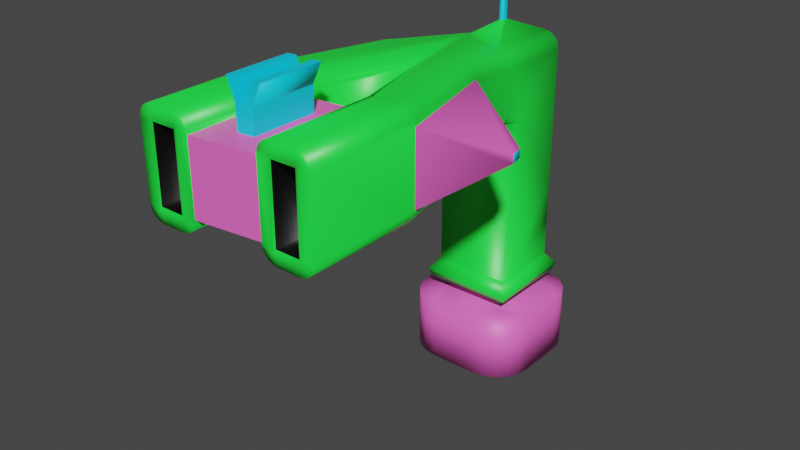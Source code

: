 # Source: Uzi.blend  (saved by Blender 2.82.7; exported with 4.5.12 LTS)
import bpy
from mathutils import Matrix  # noqa: F401  (used for matrix-valued properties, if any)

bpy.ops.wm.read_factory_settings(use_empty=True)
scene = bpy.context.scene
scene.name = 'Scene'

# ---- collections
col_collection = bpy.data.collections.new('Collection'); scene.collection.children.link(col_collection)

# ---- materials (node trees are filled in below, after node groups)
mat_material = bpy.data.materials.new('Material')
mat_material.alpha_threshold = 0.0
mat_material.use_transparent_shadow = False
mat_material.line_color = (0.0, 0.0, 0.0, 1.0)
mat_material_001 = bpy.data.materials.new('Material.001')
mat_material_001.use_transparent_shadow = False
mat_material_002 = bpy.data.materials.new('Material.002')
mat_material_002.use_transparent_shadow = False
mat_material_003 = bpy.data.materials.new('Material.003')
mat_material_003.use_transparent_shadow = False

# ---- material node trees
mat_material.use_nodes = True; mat_material.node_tree.nodes.clear()
_N = mat_material.node_tree.nodes; _L = mat_material.node_tree.links
n0 = _N.new('ShaderNodeOutputMaterial'); n0.name = 'Material Output'; n0.location = (300, 300)
n1 = _N.new('ShaderNodeBsdfPrincipled'); n1.name = 'Principled BSDF'; n1.location = (10, 300)
n1.distribution = 'GGX'
n1.subsurface_method = 'BURLEY'
n1.inputs[0].default_value = (0.01573, 1.0, 0.05956, 1.0)
n1.inputs[2].default_value = 0.4
n1.inputs[3].default_value = 1.45
n1.inputs[27].default_value = (0.0, 0.0, 0.0, 1.0)
n1.inputs[28].default_value = 1.0
_L.new(n1.outputs[0], n0.inputs[0])
n0.is_active_output = True
mat_material_001.use_nodes = True; mat_material_001.node_tree.nodes.clear()
_N = mat_material_001.node_tree.nodes; _L = mat_material_001.node_tree.links
n0 = _N.new('ShaderNodeOutputMaterial'); n0.name = 'Material Output'; n0.location = (300, 300)
n1 = _N.new('ShaderNodeBsdfPrincipled'); n1.name = 'Principled BSDF'; n1.location = (10, 300)
n1.distribution = 'GGX'
n1.subsurface_method = 'BURLEY'
n1.inputs[0].default_value = (0.0, 0.0, 0.0, 1.0)
n1.inputs[3].default_value = 1.45
n1.inputs[27].default_value = (0.0, 0.0, 0.0, 1.0)
n1.inputs[28].default_value = 1.0
_L.new(n1.outputs[0], n0.inputs[0])
n0.is_active_output = True
mat_material_002.use_nodes = True; mat_material_002.node_tree.nodes.clear()
_N = mat_material_002.node_tree.nodes; _L = mat_material_002.node_tree.links
n0 = _N.new('ShaderNodeOutputMaterial'); n0.name = 'Material Output'; n0.location = (300, 300)
n1 = _N.new('ShaderNodeBsdfPrincipled'); n1.name = 'Principled BSDF'; n1.location = (10, 300)
n1.distribution = 'GGX'
n1.subsurface_method = 'BURLEY'
n1.inputs[0].default_value = (1.0, 0.1431, 0.634, 1.0)
n1.inputs[3].default_value = 1.45
n1.inputs[27].default_value = (0.0, 0.0, 0.0, 1.0)
n1.inputs[28].default_value = 1.0
_L.new(n1.outputs[0], n0.inputs[0])
n0.is_active_output = True
mat_material_003.use_nodes = True; mat_material_003.node_tree.nodes.clear()
_N = mat_material_003.node_tree.nodes; _L = mat_material_003.node_tree.links
n0 = _N.new('ShaderNodeOutputMaterial'); n0.name = 'Material Output'; n0.location = (300, 300)
n1 = _N.new('ShaderNodeBsdfPrincipled'); n1.name = 'Principled BSDF'; n1.location = (10, 300)
n1.distribution = 'GGX'
n1.subsurface_method = 'BURLEY'
n1.inputs[0].default_value = (0.001053, 0.6857, 1.0, 1.0)
n1.inputs[3].default_value = 1.45
n1.inputs[27].default_value = (0.0, 0.0, 0.0, 1.0)
n1.inputs[28].default_value = 1.0
_L.new(n1.outputs[0], n0.inputs[0])
n0.is_active_output = True

# ---- world
world_world = bpy.data.worlds.new('World'); scene.world = world_world
world_world.use_nodes = True; world_world.node_tree.nodes.clear()
_N = world_world.node_tree.nodes; _L = world_world.node_tree.links
n0 = _N.new('ShaderNodeOutputWorld'); n0.name = 'World Output'; n0.location = (300, 300)
n1 = _N.new('ShaderNodeBackground'); n1.name = 'Background'; n1.location = (10, 300)
n1.inputs[0].default_value = (0.05088, 0.05088, 0.05088, 1.0)
_L.new(n1.outputs[0], n0.inputs[0])
n0.is_active_output = True
world_world.color = (0.05088, 0.05088, 0.05088)
world_world.use_sun_shadow = False
world_world.sun_shadow_jitter_overblur = 0.0

# ---- meshes
me_cube_001 = bpy.data.meshes.new('Cube.001')
me_cube_001.from_pydata([(-1.0, -1.0, -1.0), (-1.0, 1.0, -1.0), (-1.0, 1.0, 3.323), (1.0, -1.0, -1.0), (1.0, 1.0, -1.0), (1.0, 1.0, 3.323), (-1.01, 1.01, -1.008), (-0.7951, 0.7951, -1.602), (-1.242, 1.242, -1.305), (-1.164, 1.164, -1.523), (-0.7951, -0.7951, -1.602), (-1.01, -1.01, -1.008), (-1.164, -1.164, -1.523), (-1.242, -1.242, -1.305), (1.01, 1.01, -1.008), (0.7951, 0.7951, -1.602), (1.242, 1.242, -1.305), (1.164, 1.164, -1.523), (1.01, -1.01, -1.008), (0.7951, -0.7951, -1.602), (1.242, -1.242, -1.305), (1.164, -1.164, -1.523), (0.001729, 1.0, -1.0), (0.001729, -1.0, -1.0), (0.001729, -1.0, 3.323), (0.001729, 1.0, 5.207), (0.001729, -1.0, 5.207), (0.001375, 0.7951, -1.602), (0.002013, 1.164, -1.523), (0.002149, 1.242, -1.305), (0.001747, 1.01, -1.008), (0.001375, -0.7951, -1.602), (0.002013, -1.164, -1.523), (0.002149, -1.242, -1.305), (0.001747, -1.01, -1.008), (-1.382, -8.37, 3.314), (-2.025, -8.37, 3.314), (-2.025, -8.37, 5.216), (-1.382, -8.37, 5.216), (1.763, -8.176, 5.216), (1.763, -8.176, 3.314), (1.125, -8.176, 3.314), (1.125, -8.176, 5.216), (-1.382, -9.211, 3.314), (-2.025, -9.211, 3.314), (-2.025, -9.211, 5.216), (-1.382, -9.211, 5.216), (1.763, -9.017, 5.216), (1.763, -9.017, 3.314), (1.125, -9.017, 3.314), (1.125, -9.017, 5.216), (-0.5825, -1.0, 3.323), (-1.0, -1.0, 3.734), (-1.0, -0.5917, 3.323), (-1.0, -1.0, 2.915), (-0.7115, -1.0, 3.343), (-0.8279, -1.0, 3.402), (-0.9203, -1.0, 3.492), (-0.9796, -1.0, 3.607), (1.0, -1.0, 3.745), (0.5741, -1.0, 3.323), (1.0, -1.0, 2.915), (1.0, -0.5917, 3.323), (0.9792, -1.0, 3.615), (0.9187, -1.0, 3.497), (0.8245, -1.0, 3.404), (0.7057, -1.0, 3.344), (0.5788, -1.0, 5.207), (1.0, -1.0, 4.788), (0.709, -1.0, 5.186), (0.8264, -1.0, 5.127), (0.9196, -1.0, 5.034), (0.9794, -1.0, 4.918), (0.5793, 1.0, 5.207), (1.0, 1.0, 4.789), (0.7093, 1.0, 5.186), (0.8266, 1.0, 5.127), (0.9197, 1.0, 5.034), (0.9794, 1.0, 4.918), (-1.0, 1.0, 4.796), (-0.5855, 1.0, 5.207), (-0.9797, 1.0, 4.923), (-0.9208, 1.0, 5.038), (-0.8291, 1.0, 5.128), (-0.7136, 1.0, 5.187), (-1.0, -1.0, 4.796), (-0.5852, -1.0, 5.207), (-0.9797, -1.0, 4.923), (-0.9208, -1.0, 5.038), (-0.829, -1.0, 5.128), (-0.7134, -1.0, 5.187), (1.428, -3.046, 3.342), (1.002, -3.046, 2.92), (1.407, -3.046, 3.212), (1.346, -3.046, 3.094), (1.252, -3.046, 3.001), (1.133, -3.046, 2.941), (-1.01, -3.046, 2.92), (-1.428, -3.046, 3.331), (-1.139, -3.046, 2.94), (-1.256, -3.046, 2.999), (-1.348, -3.046, 3.089), (-1.407, -3.046, 3.204), (-1.428, -3.046, 5.199), (-1.013, -3.046, 5.61), (-1.408, -3.046, 5.326), (-1.349, -3.046, 5.441), (-1.257, -3.046, 5.531), (-1.141, -3.046, 5.59), (1.005, -3.046, 5.61), (1.428, -3.046, 5.19), (1.136, -3.046, 5.589), (1.254, -3.046, 5.53), (1.347, -3.046, 5.437), (1.407, -3.046, 5.32), (0.06017, -1.512, 2.92), (0.002469, -3.046, 3.338), (0.04234, -1.986, 2.94), (0.02626, -2.414, 3.0), (0.01349, -2.753, 3.092), (0.005294, -2.971, 3.209), (0.002469, -3.046, 5.192), (0.06017, -1.512, 5.61), (0.005294, -2.971, 5.321), (0.01349, -2.753, 5.438), (0.02626, -2.414, 5.53), (0.04234, -1.986, 5.589), (-0.9885, -6.243, 3.337), (-1.406, -6.243, 2.92), (-1.009, -6.243, 3.208), (-1.068, -6.243, 3.092), (-1.161, -6.243, 3.0), (-1.277, -6.243, 2.94), (-2.002, -6.243, 2.92), (-2.419, -6.243, 3.331), (-2.131, -6.243, 2.94), (-2.247, -6.243, 2.998), (-2.339, -6.243, 3.089), (-2.398, -6.243, 3.204), (-2.419, -6.243, 5.2), (-2.004, -6.243, 5.61), (-2.398, -6.243, 5.326), (-2.34, -6.243, 5.441), (-2.248, -6.243, 5.531), (-2.132, -6.243, 5.59), (-1.406, -6.243, 5.61), (-0.3454, -6.817, 5.192), (-1.277, -6.243, 5.589), (-1.161, -6.243, 5.53), (-1.068, -6.243, 5.438), (-1.009, -6.243, 5.322), (1.733, -6.049, 5.61), (2.157, -6.049, 5.189), (1.862, -6.042, 5.589), (1.98, -6.039, 5.529), (2.074, -6.039, 5.436), (2.135, -6.042, 5.319), (2.157, -6.049, 3.344), (1.73, -6.049, 2.92), (2.135, -6.042, 3.213), (2.073, -6.039, 3.095), (1.978, -6.039, 3.001), (1.86, -6.042, 2.941), (1.162, -6.049, 2.92), (0.7316, -6.049, 3.339), (1.031, -6.055, 2.941), (0.9115, -6.059, 3.0), (0.8162, -6.059, 3.093), (0.7542, -6.055, 3.21), (0.08847, -6.768, 5.191), (1.162, -6.049, 5.61), (0.7542, -6.055, 5.32), (0.8162, -6.059, 5.437), (0.9115, -6.059, 5.53), (1.031, -6.055, 5.589), (1.733, -6.049, 5.61), (2.157, -6.049, 5.188), (1.864, -6.049, 5.589), (1.982, -6.049, 5.529), (2.076, -6.049, 5.436), (2.136, -6.049, 5.318), (2.157, -6.049, 3.344), (1.73, -6.049, 2.92), (2.136, -6.049, 3.213), (2.075, -6.049, 3.095), (1.981, -6.049, 3.001), (1.862, -6.049, 2.941), (1.162, -6.049, 2.92), (0.7316, -6.049, 3.34), (1.029, -6.049, 2.941), (0.9089, -6.049, 3.0), (0.8137, -6.049, 3.093), (0.7527, -6.049, 3.21), (0.7316, -6.049, 5.189), (1.162, -6.049, 5.61), (0.7527, -6.049, 5.319), (0.8137, -6.049, 5.436), (0.9089, -6.049, 5.529), (1.029, -6.049, 5.589), (-1.406, -9.211, 2.92), (-0.9885, -9.211, 3.336), (-1.277, -9.211, 3.209), (-1.277, -9.211, 2.94), (-1.16, -9.211, 3.0), (-1.068, -9.211, 3.092), (-1.009, -9.211, 3.208), (-2.419, -9.211, 3.331), (-2.002, -9.211, 2.92), (-2.13, -9.211, 3.209), (-2.398, -9.211, 3.204), (-2.339, -9.211, 3.089), (-2.247, -9.211, 2.998), (-2.131, -9.211, 2.94), (-2.004, -9.211, 5.61), (-2.419, -9.211, 5.2), (-2.13, -9.211, 5.321), (-2.132, -9.211, 5.59), (-2.248, -9.211, 5.531), (-2.34, -9.211, 5.441), (-2.399, -9.211, 5.326), (-0.3454, -8.491, 5.192), (-1.406, -9.211, 5.61), (-1.277, -9.211, 5.321), (-1.009, -9.211, 5.322), (-1.068, -9.211, 5.438), (-1.16, -9.211, 5.53), (-1.277, -9.211, 5.589), (2.157, -9.017, 5.189), (1.733, -9.017, 5.61), (1.868, -9.017, 5.321), (2.136, -9.017, 5.319), (2.076, -9.017, 5.436), (1.982, -9.017, 5.529), (1.864, -9.017, 5.589), (1.731, -9.017, 2.92), (2.157, -9.017, 3.343), (1.868, -9.017, 3.209), (1.862, -9.017, 2.941), (1.981, -9.017, 3.001), (2.076, -9.017, 3.094), (2.136, -9.017, 3.212), (0.7316, -9.017, 3.34), (1.161, -9.017, 2.92), (1.02, -9.017, 3.209), (0.7526, -9.017, 3.21), (0.8136, -9.017, 3.093), (0.9085, -9.017, 3.0), (1.028, -9.017, 2.941), (1.161, -9.017, 5.61), (0.08847, -8.442, 5.191), (1.02, -9.017, 5.321), (1.028, -9.017, 5.589), (0.9085, -9.017, 5.53), (0.8136, -9.017, 5.437), (0.7526, -9.017, 5.32), (-0.9885, -9.211, 5.193), (-0.9885, -6.243, 5.193), (0.7316, -9.017, 5.19), (0.7316, -6.049, 5.19), (-0.3442, -8.491, 5.814), (-0.3443, -6.817, 5.813), (0.08958, -8.442, 5.812), (0.08958, -6.768, 5.813), (-0.1284, -9.114, 3.338), (-0.1284, -6.146, 3.338), (-0.1284, -6.146, 5.192), (-0.1284, -9.114, 5.192), (-0.1284, -6.793, 5.192), (-0.1284, -8.467, 5.192), (-0.1273, -6.793, 5.813), (-0.1273, -8.467, 5.813), (0.3326, -8.442, 6.336), (0.3326, -6.768, 6.336), (0.1156, -8.467, 6.337), (0.1156, -6.793, 6.337), (-0.5524, -8.491, 6.341), (-0.5524, -6.817, 6.341), (-0.3355, -6.793, 6.341), (-0.3355, -8.467, 6.341), (-0.001222, 0.08734, 5.584), (-0.001222, -0.08734, 5.584), (0.04923, 0.08734, 5.584), (0.04918, -0.08734, 5.584), (-0.05249, -0.08734, 5.584), (-0.05251, 0.08734, 5.584), (0.04923, 0.08734, 6.269), (0.04918, -0.08734, 6.269), (-0.05249, -0.08734, 6.269), (-0.05251, 0.08734, 6.269), (-0.001222, 0.08734, 6.269), (-0.001222, -0.08734, 6.269), (-1.0, 1.0, 1.1), (1.0, 1.0, 1.1), (0.9482, 1.055, 3.323), (-0.9465, 1.057, 3.323), (0.001729, 1.384, 4.527), (0.6093, 1.318, 3.323), (0.2108, 1.456, 3.323), (-0.2084, 1.456, 3.323), (-0.6072, 1.319, 3.323), (-0.9465, 1.057, 1.1), (0.9482, 1.055, 1.1), (0.001729, 1.439, -0.1341), (-0.6072, 1.319, 1.1), (-0.2084, 1.456, 1.1), (0.2108, 1.456, 1.1), (0.6093, 1.318, 1.1), (1.0, 1.0, 0.04991), (-0.7951, 0.7951, -1.813), (-0.7951, -0.7951, -1.813), (0.001375, 0.7951, -1.813), (0.7951, -0.7951, -1.813), (0.7951, 0.7951, -1.813), (0.001375, -0.7951, -1.813), (-0.7951, 0.7951, -1.89), (-0.7951, -0.7951, -1.89), (0.001375, 0.7951, -1.89), (0.7951, -0.7951, -1.89), (0.7951, 0.7951, -1.89), (0.001375, -0.7951, -1.89), (0.002415, 1.697, -1.985), (0.002415, -1.697, -1.985), (0.002415, 1.697, -3.622), (0.002415, -1.697, -3.622), (-0.6669, 1.697, -1.985), (-1.697, 0.6664, -1.985), (-0.9705, 0.9704, -1.909), (-0.9853, 1.646, -1.985), (-1.273, 1.5, -1.985), (-1.5, 1.272, -1.985), (-1.647, 0.9848, -1.985), (-1.697, -0.6664, -1.985), (-0.6669, -1.697, -1.985), (-0.9705, -0.9704, -1.909), (-1.647, -0.9848, -1.985), (-1.5, -1.272, -1.985), (-1.273, -1.5, -1.985), (-0.9853, -1.646, -1.985), (0.6659, -1.697, -1.985), (1.696, -0.6664, -1.985), (0.9699, -0.97, -1.909), (0.9843, -1.646, -1.985), (1.271, -1.5, -1.985), (1.499, -1.272, -1.985), (1.646, -0.9848, -1.985), (1.696, 0.6664, -1.985), (0.6659, 1.697, -1.985), (0.9699, 0.97, -1.909), (1.646, 0.9848, -1.985), (1.499, 1.272, -1.985), (1.271, 1.5, -1.985), (0.9843, 1.646, -1.985), (-1.697, 0.6664, -3.622), (-0.6669, 1.697, -3.622), (-1.647, 0.9848, -3.622), (-1.5, 1.272, -3.622), (-1.273, 1.5, -3.622), (-0.9853, 1.646, -3.622), (-0.6669, -1.697, -3.622), (-1.697, -0.6664, -3.622), (-0.9853, -1.646, -3.622), (-1.273, -1.5, -3.622), (-1.5, -1.272, -3.622), (-1.647, -0.9848, -3.622), (1.696, -0.6664, -3.622), (0.6659, -1.697, -3.622), (1.646, -0.9848, -3.622), (1.499, -1.272, -3.622), (1.271, -1.5, -3.622), (0.9843, -1.646, -3.622), (0.6659, 1.697, -3.622), (1.696, 0.6664, -3.622), (0.9843, 1.646, -3.622), (1.271, 1.5, -3.622), (1.499, 1.272, -3.622), (1.646, 0.9848, -3.622), (3.381, -4.347, 4.374), (3.296, -3.997, 4.374), (3.296, -3.997, 4.159), (3.381, -4.347, 4.159), (-3.681, -4.416, 4.096), (-3.501, -3.838, 4.096), (-3.501, -3.838, 4.434), (-3.681, -4.416, 4.434)], [], [(51, 24, 115, 97), (295, 294, 2, 79, 81, 82, 83, 84, 80, 25), (59, 68, 110, 91), (0, 54, 53, 2, 291, 1), (26, 86, 104, 122), (26, 67, 282, 280), (22, 4, 14, 30), (4, 3, 18, 14), (23, 0, 11, 34), (7, 27, 310, 308), (7, 10, 12, 9), (9, 12, 13, 8), (8, 13, 11, 6), (27, 7, 9, 28), (28, 9, 8, 29), (29, 8, 6, 30), (19, 15, 17, 21), (21, 17, 16, 20), (20, 16, 14, 18), (31, 19, 21, 32), (32, 21, 20, 33), (33, 20, 18, 34), (0, 1, 6, 11), (4, 307, 292, 5, 62, 61, 3), (85, 52, 98, 103), (91, 110, 377, 378), (115, 92, 158, 163), (59, 62, 5, 74, 68), (24, 60, 92, 115), (3, 61, 60, 24, 23), (2, 53, 52, 85, 79), (139, 103, 382, 383), (291, 2, 294, 300), (13, 33, 34, 11), (12, 32, 33, 13), (10, 31, 32, 12), (16, 29, 30, 14), (17, 28, 29, 16), (15, 27, 28, 17), (19, 31, 313, 311), (3, 23, 34, 18), (1, 22, 30, 6), (22, 302, 301, 292, 307, 4), (67, 26, 122, 109), (86, 26, 280, 283), (301, 293, 5, 292), (43, 44, 208, 207, 199, 201), (109, 122, 170, 151), (133, 128, 199, 207), (122, 104, 140, 145), (163, 158, 182, 187), (97, 115, 128, 133), (116, 121, 256, 127), (121, 116, 164, 258), (145, 140, 213, 221), (151, 170, 194, 175), (181, 176, 227, 235), (258, 164, 188, 193), (36, 35, 38, 37), (41, 40, 39, 42), (157, 152, 176, 181), (268, 249, 261, 270), (187, 182, 234, 242), (175, 194, 248, 228), (139, 134, 206, 214), (46, 43, 201, 200, 255, 222), (45, 46, 222, 221, 213, 215), (47, 48, 236, 235, 227, 229), (44, 45, 215, 214, 206, 208), (50, 47, 229, 228, 248, 250), (49, 50, 250, 257, 241, 243), (48, 49, 243, 242, 234, 236), (35, 36, 44, 43), (36, 37, 45, 44), (37, 38, 46, 45), (38, 35, 43, 46), (39, 40, 48, 47), (40, 41, 49, 48), (42, 39, 47, 50), (41, 42, 50, 49), (51, 55, 56, 57, 58, 52, 53, 54), (59, 63, 64, 65, 66, 60, 61, 62), (199, 202, 201), (202, 203, 201), (203, 204, 201), (204, 205, 201), (205, 200, 201), (206, 209, 208), (209, 210, 208), (210, 211, 208), (211, 212, 208), (212, 207, 208), (213, 216, 215), (216, 217, 215), (217, 218, 215), (218, 219, 215), (219, 214, 215), (255, 223, 222), (223, 224, 222), (224, 225, 222), (225, 226, 222), (226, 221, 222), (227, 230, 229), (230, 231, 229), (231, 232, 229), (232, 233, 229), (233, 228, 229), (234, 237, 236), (237, 238, 236), (238, 239, 236), (239, 240, 236), (240, 235, 236), (241, 244, 243), (244, 245, 243), (245, 246, 243), (246, 247, 243), (247, 242, 243), (248, 251, 250), (251, 252, 250), (252, 253, 250), (253, 254, 250), (254, 257, 250), (73, 67, 69, 75), (75, 69, 70, 76), (76, 70, 71, 77), (77, 71, 72, 78), (78, 72, 68, 74), (86, 80, 84, 90), (90, 84, 83, 89), (89, 83, 82, 88), (88, 82, 81, 87), (87, 81, 79, 85), (85, 103, 105, 87), (87, 105, 106, 88), (88, 106, 107, 89), (89, 107, 108, 90), (90, 108, 104, 86), (110, 68, 72, 114), (114, 72, 71, 113), (113, 71, 70, 112), (112, 70, 69, 111), (111, 69, 67, 109), (51, 97, 99, 55), (55, 99, 100, 56), (56, 100, 101, 57), (57, 101, 102, 58), (58, 102, 98, 52), (92, 60, 66, 96), (96, 66, 65, 95), (95, 65, 64, 94), (94, 64, 63, 93), (93, 63, 59, 91), (116, 127, 129, 120), (120, 129, 130, 119), (119, 130, 131, 118), (118, 131, 132, 117), (117, 132, 128, 115), (134, 98, 102, 138), (138, 102, 101, 137), (137, 101, 100, 136), (136, 100, 99, 135), (135, 99, 97, 133), (103, 139, 141, 105), (105, 141, 142, 106), (106, 142, 143, 107), (107, 143, 144, 108), (108, 144, 140, 104), (256, 121, 123, 150), (150, 123, 124, 149), (149, 124, 125, 148), (148, 125, 126, 147), (147, 126, 122, 145), (109, 151, 153, 111), (111, 153, 154, 112), (112, 154, 155, 113), (113, 155, 156, 114), (114, 156, 152, 110), (158, 92, 96, 162), (162, 96, 95, 161), (161, 95, 94, 160), (160, 94, 93, 159), (159, 93, 91, 157), (164, 116, 120, 168), (168, 120, 119, 167), (167, 119, 118, 166), (166, 118, 117, 165), (165, 117, 115, 163), (170, 122, 126, 174), (174, 126, 125, 173), (173, 125, 124, 172), (172, 124, 123, 171), (171, 123, 121, 258), (258, 193, 195, 171), (171, 195, 196, 172), (172, 196, 197, 173), (173, 197, 198, 174), (174, 198, 194, 170), (176, 152, 156, 180), (180, 156, 155, 179), (179, 155, 154, 178), (178, 154, 153, 177), (177, 153, 151, 175), (182, 158, 162, 186), (186, 162, 161, 185), (185, 161, 160, 184), (184, 160, 159, 183), (183, 159, 157, 181), (163, 187, 189, 165), (165, 189, 190, 166), (166, 190, 191, 167), (167, 191, 192, 168), (168, 192, 188, 164), (133, 207, 212, 135), (135, 212, 211, 136), (136, 211, 210, 137), (137, 210, 209, 138), (138, 209, 206, 134), (213, 140, 144, 216), (216, 144, 143, 217), (217, 143, 142, 218), (218, 142, 141, 219), (219, 141, 139, 214), (187, 242, 247, 189), (189, 247, 246, 190), (190, 246, 245, 191), (191, 245, 244, 192), (192, 244, 241, 188), (248, 194, 198, 251), (251, 198, 197, 252), (252, 197, 196, 253), (253, 196, 195, 254), (254, 195, 193, 257), (181, 235, 240, 183), (183, 240, 239, 184), (184, 239, 238, 185), (185, 238, 237, 186), (186, 237, 234, 182), (255, 256, 150, 223), (223, 150, 149, 224), (224, 149, 148, 225), (225, 148, 147, 226), (226, 147, 145, 221), (127, 200, 205, 129), (129, 205, 204, 130), (130, 204, 203, 131), (131, 203, 202, 132), (132, 202, 199, 128), (227, 176, 180, 230), (230, 180, 179, 231), (231, 179, 178, 232), (232, 178, 177, 233), (233, 177, 175, 228), (23, 24, 51, 54, 0), (164, 258, 257, 241), (263, 264, 164, 241), (266, 263, 241, 257), (264, 265, 258, 164), (220, 146, 256, 255), (169, 249, 257, 258), (267, 169, 258, 265), (268, 220, 255, 266), (261, 262, 272, 271), (249, 169, 262, 261), (267, 146, 260, 269), (146, 220, 259, 260), (169, 267, 269, 262), (270, 269, 277, 278), (249, 268, 266, 257), (146, 267, 265, 256), (127, 256, 265, 264), (255, 200, 263, 266), (200, 127, 264, 263), (220, 268, 270, 259), (274, 273, 271, 272), (269, 270, 273, 274), (270, 261, 271, 273), (262, 269, 274, 272), (276, 275, 278, 277), (259, 270, 278, 275), (269, 260, 276, 277), (260, 259, 275, 276), (67, 73, 281, 282), (25, 80, 284, 279), (80, 86, 283, 284), (73, 25, 279, 281), (283, 280, 290, 287), (289, 288, 287, 290, 286, 285), (280, 282, 286, 290), (284, 283, 287, 288), (279, 284, 288, 289), (281, 279, 289, 285), (282, 281, 285, 286), (1, 291, 300, 302, 22), (293, 296, 295), (296, 297, 295), (297, 298, 295), (298, 299, 295), (299, 294, 295), (300, 303, 302), (303, 304, 302), (304, 305, 302), (305, 306, 302), (306, 301, 302), (293, 301, 306, 296), (296, 306, 305, 297), (297, 305, 304, 298), (298, 304, 303, 299), (299, 303, 300, 294), (5, 293, 295, 25, 73, 75, 76, 77, 78, 74), (308, 310, 316, 314), (311, 313, 319, 317), (15, 19, 311, 312), (31, 10, 309, 313), (27, 15, 312, 310), (10, 7, 308, 309), (318, 317, 340, 339, 345, 347), (324, 320, 322, 353), (310, 312, 318, 316), (312, 311, 317, 318), (309, 308, 314, 315), (313, 309, 315, 319), (316, 318, 347, 346, 320), (352, 354, 355, 356, 357, 353, 322, 323, 358, 360, 361, 362, 363, 359), (345, 339, 364, 371), (315, 314, 326, 325, 331, 333), (320, 346, 370, 322), (338, 321, 323, 365), (322, 370, 372, 373, 374, 375, 371, 364, 366, 367, 368, 369, 365, 323), (321, 332, 358, 323), (319, 315, 333, 332, 321), (317, 319, 321, 338, 340), (331, 325, 352, 359), (324, 327, 326), (327, 328, 326), (328, 329, 326), (329, 330, 326), (330, 325, 326), (331, 334, 333), (334, 335, 333), (335, 336, 333), (336, 337, 333), (337, 332, 333), (338, 341, 340), (341, 342, 340), (342, 343, 340), (343, 344, 340), (344, 339, 340), (345, 348, 347), (348, 349, 347), (349, 350, 347), (350, 351, 347), (351, 346, 347), (345, 371, 375, 348), (348, 375, 374, 349), (349, 374, 373, 350), (350, 373, 372, 351), (351, 372, 370, 346), (338, 365, 369, 341), (341, 369, 368, 342), (342, 368, 367, 343), (343, 367, 366, 344), (344, 366, 364, 339), (324, 353, 357, 327), (327, 357, 356, 328), (328, 356, 355, 329), (329, 355, 354, 330), (330, 354, 352, 325), (358, 332, 337, 360), (360, 337, 336, 361), (361, 336, 335, 362), (362, 335, 334, 363), (363, 334, 331, 359), (314, 316, 320, 324, 326), (378, 377, 376, 379), (110, 152, 376, 377), (157, 91, 378, 379), (152, 157, 379, 376), (382, 381, 380, 383), (103, 98, 381, 382), (98, 134, 380, 381), (134, 139, 383, 380)])
me_cube_001.polygons.foreach_set('use_smooth', [1, 1, 1, 1, 1, 1, 1, 1, 1, 1, 1, 1, 1, 1, 1, 1, 1, 1, 1, 1, 1, 1, 1, 1, 1, 1, 1, 1, 1, 1, 1, 1, 1, 1, 1, 1, 1, 1, 1, 1, 1, 1, 1, 1, 1, 1, 1, 1, 1, 1, 1, 1, 1, 0, 1, 1, 1, 1, 1, 1, 1, 0, 1, 1, 1, 1, 1, 1, 1, 1, 1, 1, 1, 1, 1, 1, 1, 1, 1, 1, 1, 1, 1, 1, 1, 1, 1, 1, 1, 1, 1, 1, 1, 1, 1, 1, 1, 1, 1, 1, 1, 1, 1, 1, 1, 1, 1, 1, 1, 1, 1, 1, 1, 1, 1, 1, 1, 1, 1, 1, 1, 1, 1, 1, 1, 1, 1, 1, 1, 1, 1, 1, 1, 1, 1, 1, 1, 1, 1, 1, 1, 1, 1, 1, 1, 1, 1, 1, 1, 1, 1, 1, 1, 1, 1, 1, 1, 1, 1, 1, 1, 1, 1, 1, 1, 1, 1, 1, 1, 1, 1, 1, 1, 1, 1, 1, 1, 1, 1, 1, 1, 1, 1, 1, 1, 1, 1, 1, 1, 1, 1, 1, 1, 1, 1, 1, 1, 1, 1, 1, 1, 1, 1, 1, 1, 1, 1, 1, 1, 1, 1, 1, 1, 1, 1, 1, 1, 1, 1, 1, 1, 1, 1, 1, 1, 1, 1, 1, 1, 1, 1, 1, 1, 1, 1, 1, 1, 1, 1, 1, 1, 1, 1, 1, 1, 1, 1, 1, 1, 1, 1, 1, 1, 1, 0, 0, 0, 0, 0, 0, 0, 1, 0, 0, 1, 0, 0, 0, 0, 0, 0, 0, 0, 0, 0, 0, 0, 0, 0, 0, 1, 1, 1, 1, 1, 1, 1, 1, 1, 1, 1, 1, 1, 1, 1, 1, 1, 1, 1, 1, 1, 1, 1, 1, 1, 1, 1, 1, 1, 1, 1, 1, 1, 1, 1, 1, 1, 1, 1, 1, 1, 1, 1, 1, 1, 1, 1, 1, 1, 1, 1, 1, 1, 1, 1, 1, 1, 1, 1, 1, 1, 1, 1, 1, 1, 1, 1, 1, 1, 1, 1, 1, 1, 1, 1, 1, 1, 1, 1, 1, 1, 1, 1, 1, 1, 1, 1, 1, 1, 1, 1, 1, 1, 1, 1, 1, 1, 1, 1, 1, 1])
me_cube_001.polygons.foreach_set('material_index', [0, 0, 0, 0, 0, 0, 0, 0, 0, 1, 0, 0, 0, 0, 0, 0, 0, 0, 0, 0, 0, 0, 0, 0, 0, 2, 0, 0, 0, 0, 0, 2, 0, 0, 0, 0, 0, 0, 0, 1, 0, 0, 0, 0, 0, 0, 0, 0, 0, 0, 0, 0, 0, 0, 0, 0, 0, 0, 1, 1, 0, 3, 0, 0, 0, 0, 0, 0, 0, 0, 0, 0, 1, 1, 1, 1, 1, 1, 1, 1, 0, 0, 0, 0, 0, 0, 0, 0, 0, 0, 0, 0, 0, 0, 0, 0, 0, 0, 0, 0, 0, 0, 0, 0, 0, 0, 0, 0, 0, 0, 0, 0, 0, 0, 0, 0, 0, 0, 0, 0, 0, 0, 0, 0, 0, 0, 0, 0, 0, 0, 0, 0, 0, 0, 0, 0, 0, 0, 0, 0, 0, 0, 0, 0, 0, 0, 0, 0, 0, 0, 0, 0, 0, 0, 0, 0, 0, 0, 0, 0, 0, 0, 0, 0, 0, 0, 0, 0, 0, 0, 0, 0, 0, 0, 0, 0, 0, 0, 0, 0, 0, 0, 0, 0, 0, 0, 0, 0, 0, 0, 0, 0, 0, 0, 0, 0, 0, 0, 0, 0, 0, 0, 0, 0, 0, 0, 0, 0, 0, 0, 0, 0, 0, 0, 0, 0, 0, 0, 0, 0, 0, 0, 0, 0, 0, 0, 0, 0, 0, 0, 0, 0, 0, 0, 0, 0, 0, 0, 0, 0, 0, 0, 0, 0, 0, 0, 0, 0, 0, 0, 0, 0, 0, 0, 2, 2, 2, 2, 2, 2, 2, 3, 3, 3, 3, 3, 3, 2, 2, 2, 2, 2, 3, 3, 3, 3, 3, 3, 3, 3, 0, 0, 0, 0, 0, 3, 3, 3, 3, 3, 3, 3, 0, 2, 2, 2, 2, 2, 2, 2, 2, 2, 2, 2, 2, 2, 2, 2, 0, 2, 2, 1, 1, 1, 1, 2, 2, 2, 0, 2, 2, 2, 0, 2, 2, 2, 2, 0, 2, 2, 2, 2, 2, 2, 2, 2, 2, 2, 2, 2, 2, 2, 2, 2, 2, 2, 2, 2, 2, 2, 2, 2, 2, 2, 2, 2, 2, 2, 2, 2, 2, 2, 2, 2, 2, 2, 2, 2, 2, 2, 2, 2, 2, 3, 2, 2, 2, 3, 2, 2, 2])
_uv = me_cube_001.uv_layers.new(name='UVMap')
_uv.uv.foreach_set('vector', [0.625, 0.9478, 0.625, 0.8748, 0.625, 0.8684, 0.625, 0.9634, 0.625, 0.3752, 0.625, 0.2567, 0.625, 0.25, 0.625, 0.25, 0.625, 0.2525, 0.625, 0.2599, 0.625, 0.2714, 0.625, 0.2858, 0.625, 0.3018, 0.625, 0.3752, 0.625, 0.75, 0.625, 0.75, 0.625, 0.75, 0.625, 0.75, 0.375, 0.0, 0.6014, 0.0, 0.625, 0.05104, 0.625, 0.25, 0.4964, 0.25, 0.375, 0.25, 0.7498, 0.75, 0.8232, 0.75, 0.8386, 0.75, 0.7434, 0.75, 0.7498, 0.75, 0.6776, 0.75, 0.6776, 0.75, 0.7498, 0.75, 0.375, 0.3752, 0.375, 0.5, 0.375, 0.5, 0.375, 0.3752, 0.375, 0.5, 0.375, 0.75, 0.375, 0.75, 0.375, 0.5, 0.375, 0.8748, 0.375, 1.0, 0.375, 1.0, 0.375, 0.8748, 0.1923, 0.5673, 0.2501, 0.5673, 0.2501, 0.5673, 0.1923, 0.5673, 0.1923, 0.5673, 0.1923, 0.6827, 0.1656, 0.7094, 0.1656, 0.5406, 0.1656, 0.5406, 0.1656, 0.7094, 0.125, 0.7151, 0.125, 0.5349, 0.375, 0.2458, 0.375, 0.004229, 0.375, 0.0, 0.375, 0.25, 0.2501, 0.5673, 0.1923, 0.5673, 0.1656, 0.5406, 0.2501, 0.5406, 0.2501, 0.5406, 0.1656, 0.5406, 0.1599, 0.5, 0.2502, 0.5, 0.375, 0.3752, 0.375, 0.2542, 0.375, 0.25, 0.375, 0.3752, 0.3077, 0.6827, 0.3077, 0.5673, 0.3344, 0.5406, 0.3344, 0.7094, 0.3344, 0.7094, 0.3344, 0.5406, 0.375, 0.5042, 0.375, 0.7458, 0.375, 0.7458, 0.375, 0.5042, 0.375, 0.5, 0.375, 0.75, 0.2501, 0.6827, 0.3077, 0.6827, 0.3344, 0.7094, 0.2501, 0.7094, 0.2501, 0.7094, 0.3344, 0.7094, 0.3401, 0.75, 0.2502, 0.75, 0.375, 0.8748, 0.375, 0.7542, 0.375, 0.75, 0.375, 0.8748, 0.375, 0.0, 0.375, 0.25, 0.375, 0.25, 0.375, 0.0, 0.375, 0.5, 0.4357, 0.5, 0.4964, 0.5, 0.625, 0.5, 0.625, 0.699, 0.6014, 0.75, 0.375, 0.75, 0.625, 0.0, 0.625, 0.0, 0.625, 0.0, 0.625, 0.0, 0.625, 0.75, 0.625, 0.75, 0.625, 0.75, 0.625, 0.75, 0.625, 0.8371, 0.625, 0.7873, 0.625, 0.7874, 0.625, 0.8371, 0.625, 0.75, 0.625, 0.699, 0.625, 0.5, 0.625, 0.5, 0.625, 0.75, 0.625, 0.8748, 0.625, 0.8032, 0.625, 0.7873, 0.625, 0.8684, 0.375, 0.75, 0.6014, 0.75, 0.625, 0.8032, 0.625, 0.8748, 0.375, 0.8748, 0.625, 0.25, 0.625, 0.05104, 0.625, 0.0, 0.625, 0.0, 0.625, 0.25, 0.625, 0.0, 0.625, 0.0, 0.625, 0.0, 0.625, 0.0, 0.4964, 0.25, 0.625, 0.25, 0.625, 0.2567, 0.4964, 0.2567, 0.375, 0.9958, 0.375, 0.8748, 0.375, 0.8748, 0.375, 1.0, 0.1656, 0.7094, 0.2501, 0.7094, 0.2502, 0.75, 0.1599, 0.75, 0.1923, 0.6827, 0.2501, 0.6827, 0.2501, 0.7094, 0.1656, 0.7094, 0.375, 0.4958, 0.375, 0.3752, 0.375, 0.3752, 0.375, 0.5, 0.3344, 0.5406, 0.2501, 0.5406, 0.2502, 0.5, 0.3401, 0.5, 0.3077, 0.5673, 0.2501, 0.5673, 0.2501, 0.5406, 0.3344, 0.5406, 0.3077, 0.6827, 0.2501, 0.6827, 0.2501, 0.6827, 0.3077, 0.6827, 0.375, 0.75, 0.375, 0.8748, 0.375, 0.8748, 0.375, 0.75, 0.375, 0.25, 0.375, 0.3752, 0.375, 0.3752, 0.375, 0.25, 0.375, 0.3752, 0.4251, 0.3752, 0.4964, 0.4935, 0.4964, 0.5, 0.4357, 0.5, 0.375, 0.5, 0.6776, 0.75, 0.7498, 0.75, 0.7434, 0.75, 0.662, 0.75, 0.8232, 0.75, 0.7498, 0.75, 0.7498, 0.75, 0.8232, 0.75, 0.4964, 0.4935, 0.625, 0.4935, 0.625, 0.5, 0.4964, 0.5, 0.625, 0.9093, 0.625, 0.9655, 0.625, 0.9747, 0.625, 0.9635, 0.625, 0.9113, 0.625, 0.9001, 0.662, 0.75, 0.7121, 0.75, 0.7121, 0.75, 0.6621, 0.75, 0.625, 0.9635, 0.625, 0.9113, 0.625, 0.9113, 0.625, 0.9635, 0.7864, 0.75, 0.8386, 0.75, 0.8387, 0.75, 0.7863, 0.75, 0.625, 0.8371, 0.625, 0.7874, 0.625, 0.7874, 0.625, 0.8371, 0.625, 0.9634, 0.625, 0.9114, 0.625, 0.9113, 0.625, 0.9635, 0.625, 0.8748, 0.625, 0.8748, 0.625, 0.8748, 0.625, 0.8748, 0.625, 0.8748, 0.625, 0.8748, 0.625, 0.8748, 0.625, 0.8748, 0.7863, 0.75, 0.8387, 0.75, 0.8387, 0.75, 0.7863, 0.75, 0.6621, 0.75, 0.7121, 0.75, 0.7121, 0.75, 0.6621, 0.75, 0.625, 0.75, 0.625, 0.75, 0.625, 0.75, 0.625, 0.75, 0.625, 0.8748, 0.625, 0.8748, 0.625, 0.8748, 0.625, 0.8748, 0.625, 0.9655, 0.625, 0.9093, 0.625, 0.9093, 0.625, 0.9655, 0.625, 0.8403, 0.625, 0.7845, 0.625, 0.7845, 0.625, 0.8403, 0.625, 0.75, 0.625, 0.75, 0.625, 0.75, 0.625, 0.75, 0.625, 0.8748, 0.625, 0.8748, 0.625, 0.8748, 0.625, 0.8748, 0.625, 0.8371, 0.625, 0.7874, 0.625, 0.7873, 0.625, 0.8372, 0.6621, 0.75, 0.7121, 0.75, 0.7122, 0.75, 0.6621, 0.75, 0.625, 0.0, 0.625, 0.0, 0.625, 0.0, 0.625, 0.0, 0.625, 0.9093, 0.625, 0.9093, 0.625, 0.9001, 0.625, 0.8748, 0.625, 0.8748, 0.625, 0.9001, 0.625, 0.9655, 0.625, 0.9093, 0.625, 0.9001, 0.625, 0.9113, 0.625, 0.9637, 0.625, 0.9747, 0.625, 0.7845, 0.625, 0.7845, 0.625, 0.7753, 0.625, 0.75, 0.625, 0.75, 0.625, 0.7753, 0.625, 0.9655, 0.625, 0.9655, 0.625, 0.9747, 0.625, 1.0, 0.625, 1.0, 0.625, 0.9747, 0.625, 0.8403, 0.625, 0.7845, 0.625, 0.7753, 0.625, 0.7871, 0.625, 0.8372, 0.625, 0.8495, 0.625, 0.8403, 0.625, 0.8403, 0.625, 0.8495, 0.625, 0.8748, 0.625, 0.8748, 0.625, 0.8495, 0.625, 0.7845, 0.625, 0.8403, 0.625, 0.8495, 0.625, 0.8372, 0.625, 0.7873, 0.625, 0.7753, 0.625, 0.9093, 0.625, 0.9655, 0.625, 0.9655, 0.625, 0.9093, 0.625, 0.9655, 0.625, 0.9655, 0.625, 0.9655, 0.625, 0.9655, 0.625, 0.9655, 0.625, 0.9093, 0.625, 0.9093, 0.625, 0.9655, 0.625, 0.9093, 0.625, 0.9093, 0.625, 0.9093, 0.625, 0.9093, 0.625, 0.7845, 0.625, 0.7845, 0.625, 0.7845, 0.625, 0.7845, 0.625, 0.7845, 0.625, 0.8403, 0.625, 0.8403, 0.625, 0.7845, 0.625, 0.8403, 0.625, 0.7845, 0.625, 0.7845, 0.625, 0.8403, 0.625, 0.8403, 0.625, 0.8403, 0.625, 0.8403, 0.625, 0.8403, 0.625, 0.9478, 0.625, 0.964, 0.625, 0.9785, 0.625, 0.99, 0.625, 0.9974, 0.625, 1.0, 0.625, 1.0, 0.625, 1.0, 0.625, 0.75, 0.625, 0.75, 0.625, 0.75, 0.625, 0.75, 0.625, 0.75, 0.625, 0.75, 0.6014, 0.75, 0.625, 0.699, 0.625, 0.9113, 0.625, 0.9, 0.625, 0.9001, 0.625, 0.9, 0.625, 0.8898, 0.625, 0.9001, 0.625, 0.8898, 0.625, 0.8818, 0.625, 0.9001, 0.625, 0.8818, 0.625, 0.8766, 0.625, 0.9001, 0.625, 0.8766, 0.625, 0.8748, 0.625, 0.9001, 0.625, 1.0, 0.625, 0.9982, 0.625, 0.9747, 0.625, 0.9982, 0.625, 0.9891, 0.625, 0.9747, 0.625, 0.9891, 0.625, 0.989, 0.625, 0.9747, 0.625, 0.989, 0.625, 0.9865, 0.625, 0.9747, 0.625, 0.9865, 0.625, 0.9818, 0.625, 0.9747, 0.625, 0.9637, 0.625, 0.9749, 0.625, 0.9747, 0.625, 0.9749, 0.625, 0.9891, 0.625, 0.9747, 0.625, 0.9891, 0.625, 0.9891, 0.625, 0.9747, 0.625, 0.9891, 0.625, 0.9867, 0.625, 0.9747, 0.625, 0.9867, 0.625, 0.9821, 0.625, 0.9747, 0.625, 0.8748, 0.625, 0.8766, 0.625, 0.9001, 0.625, 0.8766, 0.625, 0.8858, 0.625, 0.9001, 0.625, 0.8858, 0.625, 0.8858, 0.625, 0.9001, 0.625, 0.8858, 0.625, 0.8883, 0.625, 0.9001, 0.625, 0.8883, 0.625, 0.893, 0.625, 0.9001, 0.625, 0.75, 0.625, 0.7518, 0.625, 0.7753, 0.625, 0.7518, 0.625, 0.7611, 0.625, 0.7753, 0.625, 0.7611, 0.625, 0.7612, 0.625, 0.7753, 0.625, 0.7612, 0.625, 0.7637, 0.625, 0.7753, 0.625, 0.7637, 0.625, 0.7685, 0.625, 0.7753, 0.625, 0.7873, 0.625, 0.7758, 0.625, 0.7753, 0.625, 0.7758, 0.625, 0.7654, 0.625, 0.7753, 0.625, 0.7654, 0.625, 0.7571, 0.625, 0.7753, 0.625, 0.7571, 0.625, 0.7518, 0.625, 0.7753, 0.625, 0.7518, 0.625, 0.75, 0.625, 0.7753, 0.625, 0.8748, 0.625, 0.8748, 0.625, 0.8495, 0.625, 0.8748, 0.625, 0.8748, 0.625, 0.8495, 0.625, 0.8748, 0.625, 0.8748, 0.625, 0.8495, 0.625, 0.8748, 0.625, 0.8748, 0.625, 0.8495, 0.625, 0.8748, 0.625, 0.8748, 0.625, 0.8495, 0.7122, 0.75, 0.7238, 0.75, 0.7245, 0.75, 0.7238, 0.75, 0.7343, 0.75, 0.7245, 0.75, 0.7343, 0.75, 0.7426, 0.75, 0.7245, 0.75, 0.7426, 0.75, 0.7479, 0.75, 0.7245, 0.75, 0.7479, 0.75, 0.7498, 0.75, 0.7245, 0.75, 0.6776, 0.5, 0.6776, 0.75, 0.6614, 0.75, 0.6492, 0.4879, 0.6492, 0.4879, 0.6614, 0.75, 0.6466, 0.75, 0.6395, 0.4928, 0.6395, 0.4928, 0.6466, 0.75, 0.625, 0.75, 0.625, 0.4967, 0.625, 0.4967, 0.625, 0.75, 0.625, 0.75, 0.625, 0.4991, 0.625, 0.4991, 0.625, 0.75, 0.625, 0.75, 0.625, 0.5, 0.8232, 0.75, 0.8232, 0.5, 0.8392, 0.5, 0.8392, 0.75, 0.8392, 0.75, 0.8392, 0.5, 0.8536, 0.5, 0.8536, 0.75, 0.8536, 0.75, 0.8536, 0.5, 0.875, 0.5, 0.875, 0.75, 0.625, 0.0, 0.625, 0.25, 0.625, 0.25, 0.625, 0.0, 0.625, 0.0, 0.625, 0.25, 0.625, 0.25, 0.625, 0.0, 0.625, 0.0, 0.625, 0.0, 0.625, 0.0, 0.625, 0.0, 0.625, 0.0, 0.625, 0.0, 0.625, 0.0, 0.625, 0.0, 0.625, 0.0, 0.625, 0.0, 0.625, 0.0, 0.625, 0.0, 0.8538, 0.75, 0.8602, 0.75, 0.8499, 0.75, 0.8392, 0.75, 0.8392, 0.75, 0.8499, 0.75, 0.8386, 0.75, 0.8232, 0.75, 0.625, 0.75, 0.625, 0.75, 0.625, 0.75, 0.625, 0.75, 0.625, 0.75, 0.625, 0.75, 0.625, 0.75, 0.625, 0.75, 0.625, 0.75, 0.625, 0.75, 0.6466, 0.75, 0.6401, 0.75, 0.6401, 0.75, 0.6466, 0.75, 0.6614, 0.75, 0.6505, 0.75, 0.6505, 0.75, 0.6614, 0.75, 0.6776, 0.75, 0.662, 0.75, 0.625, 0.9478, 0.625, 0.9634, 0.625, 0.9748, 0.625, 0.964, 0.625, 0.964, 0.625, 0.9748, 0.625, 0.9851, 0.625, 0.9787, 0.625, 0.9787, 0.625, 0.9851, 0.625, 1.0, 0.625, 1.0, 0.625, 0.0, 0.625, 0.0, 0.625, 0.0, 0.625, 0.0, 0.625, 0.0, 0.625, 0.0, 0.625, 0.0, 0.625, 0.0, 0.625, 0.7873, 0.625, 0.8032, 0.625, 0.7867, 0.625, 0.7758, 0.625, 0.7758, 0.625, 0.7867, 0.625, 0.7717, 0.625, 0.7653, 0.625, 0.7653, 0.625, 0.7717, 0.625, 0.75, 0.625, 0.75, 0.625, 0.75, 0.625, 0.75, 0.625, 0.75, 0.625, 0.75, 0.625, 0.75, 0.625, 0.75, 0.625, 0.75, 0.625, 0.75, 0.625, 0.8748, 0.625, 0.8748, 0.625, 0.8748, 0.625, 0.8748, 0.625, 0.8748, 0.625, 0.8748, 0.625, 0.8748, 0.625, 0.8748, 0.625, 0.8748, 0.625, 0.8748, 0.625, 0.8898, 0.625, 0.8746, 0.625, 0.8746, 0.625, 0.8898, 0.625, 0.9, 0.625, 0.8744, 0.625, 0.8744, 0.625, 0.9, 0.625, 0.9113, 0.625, 0.9114, 0.625, 0.0, 0.625, 0.0, 0.625, 0.0, 0.625, 0.0, 0.625, 0.0, 0.625, 0.0, 0.625, 0.0, 0.625, 0.0, 0.625, 0.0, 0.625, 0.0, 0.625, 0.0, 0.625, 0.0, 0.625, 0.9849, 0.625, 0.9849, 0.625, 0.9747, 0.625, 0.9748, 0.625, 0.9748, 0.625, 0.9747, 0.625, 0.9634, 0.625, 0.9635, 0.625, 0.0, 0.625, 0.0, 0.625, 0.0, 0.625, 0.0, 0.625, 0.0, 0.625, 0.0, 0.625, 0.0, 0.625, 0.0, 0.625, 0.0, 0.625, 0.0, 0.625, 0.0, 0.625, 0.0, 0.86, 0.75, 0.86, 0.75, 0.8499, 0.75, 0.8499, 0.75, 0.8499, 0.75, 0.8499, 0.75, 0.8387, 0.75, 0.8386, 0.75, 0.625, 0.8748, 0.625, 0.8748, 0.625, 0.8748, 0.625, 0.8748, 0.625, 0.8748, 0.625, 0.8748, 0.625, 0.8748, 0.625, 0.8748, 0.625, 0.8748, 0.625, 0.8748, 0.625, 0.8748, 0.625, 0.8748, 0.7648, 0.75, 0.7649, 0.75, 0.7751, 0.75, 0.775, 0.75, 0.775, 0.75, 0.7751, 0.75, 0.7864, 0.75, 0.7863, 0.75, 0.662, 0.75, 0.6621, 0.75, 0.3253, 0.375, 0.6505, 0.75, 0.6505, 0.75, 0.3253, 0.375, 0.3201, 0.375, 0.6401, 0.75, 0.6401, 0.75, 0.3201, 0.375, 0.3125, 0.375, 0.625, 0.75, 0.625, 0.75, 0.3125, 0.375, 0.3125, 0.375, 0.625, 0.75, 0.625, 0.75, 0.3125, 0.375, 0.625, 0.75, 0.625, 0.75, 0.625, 0.7874, 0.625, 0.7873, 0.625, 0.7758, 0.3125, 0.3879, 0.3125, 0.3879, 0.625, 0.7758, 0.625, 0.7653, 0.3125, 0.3827, 0.3125, 0.3827, 0.625, 0.7653, 0.625, 0.75, 0.3125, 0.375, 0.3125, 0.375, 0.625, 0.75, 0.625, 0.75, 0.3125, 0.375, 0.3125, 0.375, 0.625, 0.75, 0.625, 0.75, 0.625, 0.75, 0.625, 0.8748, 0.625, 0.8748, 0.625, 0.8748, 0.3125, 0.4374, 0.3125, 0.4374, 0.625, 0.8748, 0.625, 0.8748, 0.3125, 0.4374, 0.3125, 0.4374, 0.625, 0.8748, 0.625, 0.8746, 0.3125, 0.4296, 0.3125, 0.4296, 0.625, 0.8746, 0.625, 0.8744, 0.3125, 0.4244, 0.3125, 0.4244, 0.625, 0.8744, 0.625, 0.8371, 0.625, 0.8371, 0.7121, 0.75, 0.7121, 0.75, 0.7238, 0.75, 0.7237, 0.75, 0.7237, 0.75, 0.7238, 0.75, 0.7343, 0.75, 0.7342, 0.75, 0.7342, 0.75, 0.7343, 0.75, 0.7498, 0.75, 0.7498, 0.75, 0.625, 0.8748, 0.625, 0.8748, 0.625, 0.8748, 0.625, 0.8748, 0.625, 0.8748, 0.625, 0.8748, 0.625, 0.8748, 0.625, 0.8748, 0.625, 0.8748, 0.625, 0.8748, 0.0, 0.0, 0.0, 0.0, 0.0, 0.0, 0.0, 0.0, 0.0, 0.0, 0.0, 0.0, 0.0, 0.0, 0.0, 0.0, 0.625, 0.8748, 0.625, 0.8748, -3.815e-06, -5.722e-06, 0.7343, 0.75, 0.7238, 0.75, -3.815e-06, 7.629e-06, -3.815e-06, 7.629e-06, 0.7238, 0.75, 0.7121, 0.75, 0.7121, 0.75, 0.625, 0.75, 0.625, 0.75, 0.3125, 0.375, 0.3125, 0.375, 0.3125, 0.375, 0.3125, 0.375, 0.3125, 0.375, 0.3125, 0.375, 0.3125, 0.375, 0.3125, 0.375, 0.3201, 0.375, 0.6403, 0.75, 0.6403, 0.75, 0.3201, 0.375, 0.3253, 0.375, 0.6507, 0.75, 0.6507, 0.75, 0.3253, 0.375, 0.6621, 0.75, 0.6621, 0.75, 0.625, 0.7874, 0.625, 0.7874, 0.3125, 0.3879, 0.625, 0.7758, 0.625, 0.7758, 0.3125, 0.3879, 0.3125, 0.3827, 0.625, 0.7654, 0.625, 0.7654, 0.3125, 0.3827, 0.3125, 0.375, 0.3125, 0.375, 0.3125, 0.375, 0.3125, 0.375, 0.3125, 0.375, 0.3125, 0.375, 0.3125, 0.375, 0.3125, 0.375, 0.625, 0.75, 0.625, 0.75, 0.625, 0.8371, 0.625, 0.8371, 0.625, 0.8488, 0.3125, 0.4244, 0.3125, 0.4244, 0.625, 0.8488, 0.625, 0.8593, 0.3125, 0.4296, 0.3125, 0.4296, 0.625, 0.8593, 0.3125, 0.4374, 0.3125, 0.4374, 0.3125, 0.4374, 0.3125, 0.4374, 0.3125, 0.4374, 0.3125, 0.4374, 0.3125, 0.4374, 0.3125, 0.4374, 0.625, 0.8748, 0.625, 0.8748, 0.625, 0.9635, 0.625, 0.9635, 0.625, 0.9748, 0.625, 0.9748, 0.625, 0.9748, 0.625, 0.9748, 0.625, 0.985, 0.625, 0.9849, 0.625, 0.9849, 0.625, 0.985, 0.625, 1.0, 0.625, 1.0, 0.625, 0.0, 0.625, 0.0, 0.625, 0.0, 0.625, 0.0, 0.625, 0.0, 0.625, 0.0, 0.625, 0.0, 0.625, 0.0, 0.8387, 0.75, 0.8387, 0.75, 0.8499, 0.75, 0.8499, 0.75, 0.8499, 0.75, 0.8499, 0.75, 0.86, 0.75, 0.86, 0.75, 0.86, 0.75, 0.86, 0.75, 0.875, 0.75, 0.875, 0.75, 0.625, 0.0, 0.625, 0.0, 0.625, 0.0, 0.625, 0.0, 0.625, 0.0, 0.625, 0.0, 0.625, 0.0, 0.625, 0.0, 0.625, 0.8371, 0.625, 0.8372, 0.625, 0.8488, 0.625, 0.8488, 0.625, 0.8488, 0.625, 0.8488, 0.625, 0.8593, 0.625, 0.8593, 0.625, 0.8593, 0.625, 0.8593, 0.625, 0.8748, 0.3125, 0.4374, 0.3125, 0.4374, 0.625, 0.8748, 0.625, 0.8748, 0.3125, 0.4374, 0.3125, 0.4374, 0.625, 0.8748, 0.625, 0.8748, 0.625, 0.8748, 0.7122, 0.75, 0.7121, 0.75, 0.7238, 0.75, 0.7238, 0.75, 0.7238, 0.75, 0.7238, 0.75, 0.7343, 0.75, 0.7343, 0.75, 0.7343, 0.75, 0.7343, 0.75, 0.7498, 0.75, 0.7498, 0.75, 0.625, 0.8748, 0.625, 0.8748, 0.625, 0.8748, 0.625, 0.8748, 0.625, 0.8748, 0.625, 0.8748, 0.625, 0.8748, 0.625, 0.8748, 0.625, 0.75, 0.625, 0.75, 0.625, 0.75, 0.3125, 0.375, 0.3125, 0.375, 0.625, 0.75, 0.625, 0.75, 0.3125, 0.375, 0.3125, 0.375, 0.625, 0.75, 0.625, 0.7654, 0.625, 0.7654, 0.625, 0.7654, 0.625, 0.7654, 0.625, 0.7758, 0.625, 0.7758, 0.625, 0.7758, 0.625, 0.7758, 0.625, 0.7873, 0.625, 0.7874, 0.625, 0.8748, 0.625, 0.8748, 0.625, 0.8748, 0.625, 0.8748, 0.625, 0.8748, 0.625, 0.8748, 0.625, 0.8748, 0.625, 0.8748, 0.625, 0.8748, 0.625, 0.8748, 0.625, 0.8748, 0.625, 0.8748, 0.7648, 0.75, 0.7648, 0.75, 0.775, 0.75, 0.775, 0.75, 0.775, 0.75, 0.775, 0.75, 0.7863, 0.75, 0.7863, 0.75, 0.625, 0.8748, 0.625, 0.8748, 0.625, 0.8748, 0.625, 0.8748, 0.625, 0.8748, 0.625, 0.8748, 0.625, 0.8748, 0.625, 0.8748, 0.625, 0.8748, 0.625, 0.8748, 0.625, 0.8898, 0.625, 0.8898, 0.625, 0.8898, 0.625, 0.8898, 0.625, 0.9, 0.625, 0.9, 0.625, 0.9, 0.625, 0.9, 0.625, 0.9113, 0.625, 0.9113, 0.625, 0.75, 0.625, 0.75, 0.3125, 0.375, 0.625, 0.75, 0.625, 0.75, 0.3125, 0.375, 0.3125, 0.375, 0.625, 0.75, 0.625, 0.75, 0.3125, 0.375, 0.6403, 0.75, 0.6403, 0.75, 0.6403, 0.75, 0.6403, 0.75, 0.6507, 0.75, 0.6506, 0.75, 0.6506, 0.75, 0.6507, 0.75, 0.6621, 0.75, 0.6621, 0.75, 0.375, 0.8748, 0.625, 0.8748, 0.625, 0.9478, 0.6014, 1.0, 0.375, 1.0, 0.625, 0.8748, 0.625, 0.8748, 0.625, 0.8748, 0.625, 0.8748, 0.625, 0.8748, 0.625, 0.8748, 0.625, 0.8748, 0.625, 0.8748, 0.625, 0.8748, 0.625, 0.8748, 0.625, 0.8748, 0.625, 0.8748, 0.625, 0.8748, 0.625, 0.8748, 0.625, 0.8748, 0.625, 0.8748, 0.625, 0.8748, 0.625, 0.8748, 0.625, 0.8748, 0.625, 0.8748, 0.625, 0.8748, 0.625, 0.8748, 0.625, 0.8748, 0.625, 0.8748, 0.625, 0.8748, 0.625, 0.8748, 0.625, 0.8748, 0.625, 0.8748, 0.625, 0.8748, 0.625, 0.8748, 0.625, 0.8748, 0.625, 0.8748, 0.625, 0.8748, 0.625, 0.8748, 0.625, 0.8748, 0.625, 0.8748, 0.625, 0.8748, 0.625, 0.8748, 0.625, 0.8748, 0.625, 0.8748, 0.625, 0.8748, 0.625, 0.8748, 0.625, 0.8748, 0.625, 0.8748, 0.625, 0.8748, 0.625, 0.8748, 0.625, 0.8748, 0.625, 0.8748, 0.625, 0.8748, 0.625, 0.8748, 0.625, 0.8748, 0.625, 0.8748, 0.625, 0.8748, 0.625, 0.8748, 0.625, 0.8748, 0.625, 0.8748, 0.625, 0.8748, 0.625, 0.8748, 0.625, 0.8748, 0.625, 0.8748, 0.625, 0.8748, 0.625, 0.8748, 0.625, 0.8748, 0.625, 0.8748, 0.625, 0.8748, 0.625, 0.8748, 0.625, 0.8748, 0.625, 0.8748, 0.625, 0.8748, 0.625, 0.8748, 0.625, 0.8748, 0.625, 0.8748, 0.625, 0.8748, 0.625, 0.8748, 0.625, 0.8748, 0.625, 0.8748, 0.625, 0.8748, 0.625, 0.8748, 0.625, 0.8748, 0.625, 0.8748, 0.625, 0.8748, 0.625, 0.8748, 0.625, 0.8748, 0.625, 0.8748, 0.625, 0.8748, 0.625, 0.8748, 0.625, 0.8748, 0.625, 0.8748, 0.625, 0.8748, 0.625, 0.8748, 0.625, 0.8748, 0.625, 0.8748, 0.625, 0.8748, 0.625, 0.8748, 0.625, 0.8748, 0.625, 0.8748, 0.625, 0.8748, 0.625, 0.8748, 0.625, 0.8748, 0.625, 0.8748, 0.625, 0.8748, 0.625, 0.8748, 0.625, 0.8748, 0.625, 0.8748, 0.625, 0.8748, 0.625, 0.8748, 0.625, 0.8748, 0.625, 0.8748, 0.625, 0.8748, 0.625, 0.8748, 0.625, 0.8748, 0.625, 0.8748, 0.6776, 0.75, 0.6776, 0.5, 0.6776, 0.5, 0.6776, 0.75, 0.625, 0.3752, 0.625, 0.3018, 0.625, 0.3018, 0.625, 0.3752, 0.8232, 0.5, 0.8232, 0.75, 0.8232, 0.75, 0.8232, 0.5, 0.625, 0.4474, 0.625, 0.3752, 0.625, 0.3752, 0.625, 0.4474, 0.8232, 0.75, 0.7498, 0.75, 0.7498, 0.75, 0.8232, 0.75, 0.7498, 0.5, 0.8232, 0.5, 0.8232, 0.75, 0.7498, 0.75, 0.6776, 0.75, 0.6776, 0.5, 0.7498, 0.75, 0.6776, 0.75, 0.6776, 0.75, 0.7498, 0.75, 0.8232, 0.5, 0.8232, 0.75, 0.8232, 0.75, 0.8232, 0.5, 0.625, 0.3752, 0.625, 0.3018, 0.625, 0.3018, 0.625, 0.3752, 0.625, 0.4474, 0.625, 0.3752, 0.625, 0.3752, 0.625, 0.4474, 0.6776, 0.75, 0.6776, 0.5, 0.6776, 0.5, 0.6776, 0.75, 0.375, 0.25, 0.4964, 0.25, 0.4964, 0.2567, 0.4251, 0.3752, 0.375, 0.3752, 0.625, 0.4935, 0.625, 0.4573, 0.625, 0.3752, 0.625, 0.4573, 0.625, 0.4254, 0.625, 0.3752, 0.625, 0.4254, 0.625, 0.4008, 0.625, 0.3752, 0.625, 0.4008, 0.625, 0.3861, 0.625, 0.3752, 0.625, 0.3861, 0.625, 0.3825, 0.625, 0.3752, 0.4964, 0.2567, 0.4964, 0.293, 0.4251, 0.3752, 0.4964, 0.293, 0.4964, 0.325, 0.4251, 0.3752, 0.4964, 0.325, 0.4964, 0.3496, 0.4251, 0.3752, 0.4964, 0.3496, 0.4964, 0.3643, 0.4251, 0.3752, 0.4964, 0.3643, 0.4964, 0.3679, 0.4251, 0.3752, 0.625, 0.4935, 0.4964, 0.4935, 0.4964, 0.4573, 0.625, 0.4573, 0.625, 0.4573, 0.4964, 0.4573, 0.4964, 0.4254, 0.625, 0.4254, 0.625, 0.4254, 0.4964, 0.4254, 0.4964, 0.325, 0.625, 0.325, 0.625, 0.325, 0.4964, 0.325, 0.4964, 0.293, 0.625, 0.293, 0.625, 0.293, 0.4964, 0.293, 0.4964, 0.2567, 0.625, 0.2567, 0.625, 0.5, 0.625, 0.4935, 0.625, 0.3752, 0.625, 0.3752, 0.625, 0.4474, 0.6492, 0.4879, 0.6395, 0.4928, 0.625, 0.4967, 0.625, 0.4991, 0.625, 0.5, 0.1923, 0.5673, 0.2501, 0.5673, 0.2501, 0.5673, 0.1923, 0.5673, 0.3077, 0.6827, 0.2501, 0.6827, 0.2501, 0.6827, 0.3077, 0.6827, 0.3077, 0.5673, 0.3077, 0.6827, 0.3077, 0.6827, 0.3077, 0.5673, 0.2501, 0.6827, 0.1923, 0.6827, 0.1923, 0.6827, 0.2501, 0.6827, 0.2501, 0.5673, 0.3077, 0.5673, 0.3077, 0.5673, 0.2501, 0.5673, 0.1923, 0.6827, 0.1923, 0.5673, 0.1923, 0.5673, 0.1923, 0.6827, 0.3077, 0.5673, 0.3077, 0.6827, 0.3077, 0.6827, 0.3077, 0.6476, 0.3077, 0.6024, 0.3077, 0.5673, 0.2274, 0.5673, 0.2501, 0.5673, 0.2501, 0.5673, 0.2274, 0.5673, 0.2501, 0.5673, 0.3077, 0.5673, 0.3077, 0.5673, 0.2501, 0.5673, 0.3077, 0.5673, 0.3077, 0.6827, 0.3077, 0.6827, 0.3077, 0.5673, 0.1923, 0.6827, 0.1923, 0.5673, 0.1923, 0.5673, 0.1923, 0.6827, 0.2501, 0.6827, 0.1923, 0.6827, 0.1923, 0.6827, 0.2501, 0.6827, 0.2501, 0.5673, 0.3077, 0.5673, 0.3077, 0.5673, 0.2726, 0.5673, 0.2501, 0.5673, 0.1923, 0.6024, 0.1929, 0.5915, 0.1946, 0.5818, 0.2068, 0.5696, 0.2165, 0.5679, 0.2274, 0.5673, 0.2501, 0.5673, 0.2501, 0.6827, 0.2274, 0.6827, 0.2165, 0.6821, 0.2068, 0.6804, 0.1946, 0.6682, 0.1929, 0.6585, 0.1923, 0.6476, 0.3077, 0.6024, 0.3077, 0.6476, 0.3077, 0.6476, 0.3077, 0.6024, 0.1923, 0.6827, 0.1923, 0.5673, 0.1923, 0.5673, 0.1923, 0.6024, 0.1923, 0.6476, 0.1923, 0.6827, 0.2501, 0.5673, 0.2726, 0.5673, 0.2726, 0.5673, 0.2501, 0.5673, 0.2726, 0.6827, 0.2501, 0.6827, 0.2501, 0.6827, 0.2726, 0.6827, 0.2501, 0.5673, 0.2726, 0.5673, 0.2835, 0.5679, 0.2932, 0.5696, 0.3054, 0.5818, 0.3071, 0.5915, 0.3077, 0.6024, 0.3077, 0.6476, 0.3071, 0.6585, 0.3054, 0.6682, 0.2932, 0.6804, 0.2835, 0.6821, 0.2726, 0.6827, 0.2501, 0.6827, 0.2501, 0.6827, 0.2274, 0.6827, 0.2274, 0.6827, 0.2501, 0.6827, 0.2501, 0.6827, 0.1923, 0.6827, 0.1923, 0.6827, 0.2274, 0.6827, 0.2501, 0.6827, 0.3077, 0.6827, 0.2501, 0.6827, 0.2501, 0.6827, 0.2726, 0.6827, 0.3077, 0.6827, 0.1923, 0.6476, 0.1923, 0.6024, 0.1923, 0.6024, 0.1923, 0.6476, 0.2274, 0.5673, 0.2165, 0.5673, 0.1923, 0.5673, 0.2165, 0.5673, 0.2068, 0.5673, 0.1923, 0.5673, 0.2068, 0.5673, 0.199, 0.5673, 0.1923, 0.5673, 0.199, 0.5673, 0.194, 0.5673, 0.1923, 0.5673, 0.194, 0.5673, 0.1923, 0.5673, 0.1923, 0.5673, 0.1923, 0.6476, 0.1923, 0.6585, 0.1923, 0.6827, 0.1923, 0.6585, 0.1923, 0.6682, 0.1923, 0.6827, 0.1923, 0.6682, 0.1923, 0.676, 0.1923, 0.6827, 0.1923, 0.676, 0.1923, 0.681, 0.1923, 0.6827, 0.1923, 0.681, 0.1923, 0.6827, 0.1923, 0.6827, 0.2726, 0.6827, 0.2835, 0.6827, 0.3077, 0.6827, 0.2835, 0.6827, 0.2932, 0.6827, 0.3077, 0.6827, 0.2932, 0.6827, 0.301, 0.6827, 0.3077, 0.6827, 0.301, 0.6827, 0.306, 0.6827, 0.3077, 0.6827, 0.306, 0.6827, 0.3077, 0.6827, 0.3077, 0.6827, 0.3077, 0.6024, 0.3077, 0.5915, 0.3077, 0.5673, 0.3077, 0.5915, 0.3077, 0.5818, 0.3077, 0.5673, 0.3077, 0.5818, 0.3077, 0.574, 0.3077, 0.5673, 0.3077, 0.574, 0.3077, 0.569, 0.3077, 0.5673, 0.3077, 0.569, 0.3077, 0.5673, 0.3077, 0.5673, 0.3077, 0.6024, 0.3077, 0.6024, 0.3071, 0.5915, 0.3077, 0.5915, 0.3077, 0.5915, 0.3071, 0.5915, 0.3054, 0.5818, 0.3077, 0.5818, 0.3077, 0.5818, 0.3054, 0.5818, 0.2932, 0.5696, 0.2932, 0.5673, 0.2932, 0.5673, 0.2932, 0.5696, 0.2835, 0.5679, 0.2835, 0.5673, 0.2835, 0.5673, 0.2835, 0.5679, 0.2726, 0.5673, 0.2726, 0.5673, 0.2726, 0.6827, 0.2726, 0.6827, 0.2835, 0.6821, 0.2835, 0.6827, 0.2835, 0.6827, 0.2835, 0.6821, 0.2932, 0.6804, 0.2932, 0.6827, 0.2932, 0.6827, 0.2932, 0.6804, 0.3054, 0.6682, 0.3077, 0.6682, 0.3077, 0.6682, 0.3054, 0.6682, 0.3071, 0.6585, 0.3077, 0.6585, 0.3077, 0.6585, 0.3071, 0.6585, 0.3077, 0.6476, 0.3077, 0.6476, 0.2274, 0.5673, 0.2274, 0.5673, 0.2165, 0.5679, 0.2165, 0.5673, 0.2165, 0.5673, 0.2165, 0.5679, 0.2068, 0.5696, 0.2068, 0.5673, 0.2068, 0.5673, 0.2068, 0.5696, 0.1946, 0.5818, 0.1923, 0.5818, 0.1923, 0.5818, 0.1946, 0.5818, 0.1929, 0.5915, 0.1923, 0.5915, 0.1923, 0.5915, 0.1929, 0.5915, 0.1923, 0.6024, 0.1923, 0.6024, 0.2274, 0.6827, 0.2274, 0.6827, 0.2165, 0.6827, 0.2165, 0.6821, 0.2165, 0.6821, 0.2165, 0.6827, 0.2068, 0.6827, 0.2068, 0.6804, 0.2068, 0.6804, 0.2068, 0.6827, 0.1923, 0.6682, 0.1946, 0.6682, 0.1946, 0.6682, 0.1923, 0.6682, 0.1923, 0.6585, 0.1929, 0.6585, 0.1929, 0.6585, 0.1923, 0.6585, 0.1923, 0.6476, 0.1923, 0.6476, 0.1923, 0.5673, 0.2501, 0.5673, 0.2501, 0.5673, 0.2274, 0.5673, 0.1923, 0.5673, 0.625, 0.75, 0.625, 0.75, 0.625, 0.75, 0.625, 0.75, 0.625, 0.75, 0.625, 0.75, 0.625, 0.75, 0.625, 0.75, 0.625, 0.75, 0.625, 0.75, 0.625, 0.75, 0.625, 0.75, 0.625, 0.75, 0.625, 0.75, 0.625, 0.75, 0.625, 0.75, 0.625, 0.0, 0.625, 0.0, 0.625, 0.0, 0.625, 0.0, 0.625, 0.0, 0.625, 0.0, 0.625, 0.0, 0.625, 0.0, 0.625, 0.0, 0.625, 0.0, 0.625, 0.0, 0.625, 0.0, 0.625, 0.0, 0.625, 0.0, 0.625, 0.0, 0.625, 0.0])
me_cube_001.materials.append(mat_material)
me_cube_001.materials.append(mat_material_001)
me_cube_001.materials.append(mat_material_002)
me_cube_001.materials.append(mat_material_003)
me_cube_001.materials.append(None)
me_cube_001.use_remesh_fix_poles = True
me_cube_001.use_remesh_preserve_attributes = False
me_cube_001.use_mirror_vertex_groups = False
me_cube_001.update()

# ---- objects
ob_uzi = bpy.data.objects.new('Uzi', me_cube_001)

# ---- transforms, parenting, visibility, modifiers, constraints
ob_uzi.location = (0.0, 0.0, 0.0)
ob_uzi.scale = (0.2039, 0.2039, 0.2039)
ob_uzi.lineart.crease_threshold = 0.0

# ---- collection membership
col_collection.objects.link(ob_uzi)

# ---- scene / render settings (as saved in the file)
scene.frame_start = 1; scene.frame_end = 250; scene.frame_set(1)
scene.render.engine = 'BLENDER_EEVEE_NEXT'
scene.cycles.use_denoising = False
scene.cycles.samples = 128
scene.cycles.sampling_pattern = 'TABULATED_SOBOL'
scene.cycles.use_adaptive_sampling = False
scene.cycles.use_light_tree = False
scene.view_settings.view_transform = 'Filmic'
bpy.context.view_layer.update()

# ---- added for rendering (the .blend has no active camera and no usable light): camera, sun
cam_auto = bpy.data.cameras.new('AutoCamera')
cam_auto.lens = 50.0
cam_auto.sensor_width = 36.0
cam_auto.clip_end = 1000.0
ob_auto_camera = bpy.data.objects.new('AutoCamera', cam_auto)
scene.collection.objects.link(ob_auto_camera)
ob_auto_camera.location = (3.05782, -4.47197, 2.74784)
ob_auto_camera.rotation_euler = (1.09748, -7.21219e-08, 0.694738)
scene.camera = ob_auto_camera
light_auto_sun = bpy.data.lights.new('AutoSun', 'SUN')
light_auto_sun.energy = 3.0
light_auto_sun.angle = 0.0523599
ob_auto_sun = bpy.data.objects.new('AutoSun', light_auto_sun)
scene.collection.objects.link(ob_auto_sun)
ob_auto_sun.rotation_euler = (0.872665, 0.174533, 0.523599)
bpy.context.view_layer.update()

